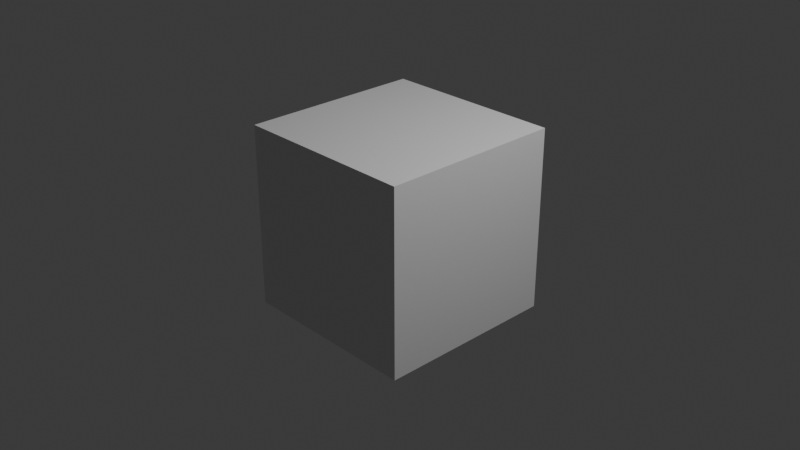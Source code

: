 # Source: keyframe.blend  (saved by Blender 5.2.44; exported with 4.5.12 LTS)
import bpy
from mathutils import Matrix  # noqa: F401  (used for matrix-valued properties, if any)

bpy.ops.wm.read_factory_settings(use_empty=True)
scene = bpy.context.scene
scene.name = 'Scene'

# ---- collections
col_collection = bpy.data.collections.new('Collection'); scene.collection.children.link(col_collection)

# ---- materials (node trees are filled in below, after node groups)
mat_material = bpy.data.materials.new('Material')
mat_material.alpha_threshold = 0.0
mat_material.use_backface_culling_lightprobe_volume = False
mat_material.roughness = 0.5
mat_material.line_color = (0.0, 0.0, 0.0, 1.0)

# ---- material node trees
mat_material.use_nodes = True; mat_material.node_tree.nodes.clear()
_N = mat_material.node_tree.nodes; _L = mat_material.node_tree.links
n0 = _N.new('ShaderNodeOutputMaterial'); n0.name = 'Material Output'; n0.location = (200, 100)
n1 = _N.new('ShaderNodeBsdfPrincipled'); n1.name = 'Principled BSDF'; n1.location = (-200, 100)
_L.new(n1.outputs[0], n0.inputs[0])
n0.is_active_output = True

# ---- world
world_world = bpy.data.worlds.new('World'); scene.world = world_world
world_world.use_nodes = True; world_world.node_tree.nodes.clear()
_N = world_world.node_tree.nodes; _L = world_world.node_tree.links
n0 = _N.new('ShaderNodeOutputWorld'); n0.name = 'World Output'; n0.location = (200, 100)
n1 = _N.new('ShaderNodeBackground'); n1.name = 'Background'; n1.location = (-200, 100)
n1.inputs[0].default_value = (0.05088, 0.05088, 0.05088, 1.0)
_L.new(n1.outputs[0], n0.inputs[0])
n0.is_active_output = True
world_world.color = (0.05088, 0.05088, 0.05088)
world_world.sun_shadow_jitter_overblur = 0.0

# ---- cameras
cam_camera = bpy.data.cameras.new('Camera')
cam_camera.clip_end = 100.0
cam_camera.ortho_scale = 7.314

# ---- lights
light_light = bpy.data.lights.new('Light', 'POINT')
light_light.energy = 1000.0
light_light.shadow_soft_size = 0.1

# ---- meshes
me_cube = bpy.data.meshes.new('Cube')
me_cube.from_pydata([(1.0, 1.0, 1.0), (1.0, 1.0, -1.0), (1.0, -1.0, 1.0), (1.0, -1.0, -1.0), (-1.0, 1.0, 1.0), (-1.0, 1.0, -1.0), (-1.0, -1.0, 1.0), (-1.0, -1.0, -1.0)], [], [(0, 4, 6, 2), (3, 2, 6, 7), (7, 6, 4, 5), (5, 1, 3, 7), (1, 0, 2, 3), (5, 4, 0, 1)])
_uv = me_cube.uv_layers.new(name='UVMap')
_uv.uv.foreach_set('vector', [0.625, 0.5, 0.875, 0.5, 0.875, 0.75, 0.625, 0.75, 0.375, 0.75, 0.625, 0.75, 0.625, 1.0, 0.375, 1.0, 0.375, 0.0, 0.625, 0.0, 0.625, 0.25, 0.375, 0.25, 0.125, 0.5, 0.375, 0.5, 0.375, 0.75, 0.125, 0.75, 0.375, 0.5, 0.625, 0.5, 0.625, 0.75, 0.375, 0.75, 0.375, 0.25, 0.625, 0.25, 0.625, 0.5, 0.375, 0.5])
me_cube.materials.append(mat_material)
me_cube.use_mirror_vertex_groups = False
me_cube.update()

# ---- objects
ob_cube = bpy.data.objects.new('Cube', me_cube)
ob_light = bpy.data.objects.new('Light', light_light)
ob_camera = bpy.data.objects.new('Camera', cam_camera)

# ---- transforms, parenting, visibility, modifiers, constraints
ob_cube.location = (-9.039, 0.0, 0.0)
ob_cube.lock_rotations_4d = False
ob_cube.empty_display_type = 'ARROWS'
ob_cube.lineart.crease_threshold = 0.0
ob_light.location = (-4.963, 1.005, 5.904)
ob_light.rotation_euler = (0.6503, 0.05522, 1.866)
ob_light.lock_rotations_4d = False
ob_light.empty_display_type = 'ARROWS'
ob_light.color = (0.0, 0.0, 0.0, 0.0)
ob_light.lineart.crease_threshold = 0.0
ob_camera.location = (-1.68, -6.926, 4.958)
ob_camera.rotation_euler = (1.109, 0.0, 0.8149)
ob_camera.lock_rotations_4d = False
ob_camera.empty_display_type = 'ARROWS'
ob_camera.color = (0.0, 0.0, 0.0, 0.0)
ob_camera.display_type = 'WIRE'
ob_camera.lineart.crease_threshold = 0.0

# ---- collection membership
col_collection.objects.link(ob_cube)
col_collection.objects.link(ob_light)
col_collection.objects.link(ob_camera)

# ---- scene / render settings (as saved in the file)
scene.camera = ob_camera
scene.frame_start = 1; scene.frame_end = 250; scene.frame_set(35)
scene.render.engine = 'BLENDER_EEVEE_NEXT'
scene.render.bake_bias = 0.0
scene.render.bake_samples = 0
scene.cycles.sampling_pattern = 'TABULATED_SOBOL'
scene.eevee.use_volume_custom_range = False
scene.eevee.fast_gi_thickness_far = 0.0
bpy.context.view_layer.update()
